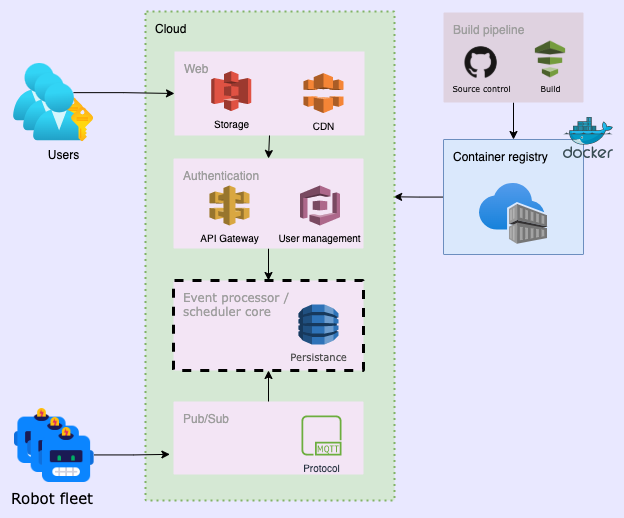

The diagram above was exported from draw.io. Its source (the exported page's mxGraphModel, read from the mxfile embedded in the PNG):
<mxGraphModel dx="1217" dy="1591" grid="1" gridSize="10" guides="1" tooltips="1" connect="1" arrows="1" fold="1" page="1" pageScale="1" pageWidth="1169" pageHeight="827" background="#E9E8FF" math="0" shadow="0">
  <root>
    <mxCell id="0" />
    <mxCell id="1" parent="0" />
    <mxCell id="WYAXOqpteJFUFlvQsgwe-355" style="edgeStyle=orthogonalEdgeStyle;rounded=0;orthogonalLoop=1;jettySize=auto;html=1;entryX=0.996;entryY=0.379;entryDx=0;entryDy=0;entryPerimeter=0;fontFamily=Verdana;fontSize=10;fontColor=#4D4D4D;" edge="1" parent="1" source="9v0ZFI7uk54buWZVUFOP-416" target="341">
      <mxGeometry relative="1" as="geometry" />
    </mxCell>
    <mxCell id="9v0ZFI7uk54buWZVUFOP-416" value="Container registry" style="rounded=1;absoluteArcSize=1;arcSize=2;html=1;strokeColor=#6c8ebf;shadow=0;dashed=0;fontSize=12;align=left;verticalAlign=top;spacing=10;spacingTop=-4;fillColor=#dae8fc;" parent="1" vertex="1">
      <mxGeometry x="480" y="-222" width="140" height="115" as="geometry" />
    </mxCell>
    <mxCell id="WYAXOqpteJFUFlvQsgwe-349" style="edgeStyle=orthogonalEdgeStyle;rounded=0;orthogonalLoop=1;jettySize=auto;html=1;entryX=0.5;entryY=0;entryDx=0;entryDy=0;fontFamily=Verdana;fontSize=15;" edge="1" parent="1" source="9v0ZFI7uk54buWZVUFOP-413" target="9v0ZFI7uk54buWZVUFOP-416">
      <mxGeometry relative="1" as="geometry" />
    </mxCell>
    <mxCell id="9v0ZFI7uk54buWZVUFOP-413" value="Build pipeline" style="rounded=1;absoluteArcSize=1;arcSize=2;html=1;strokeColor=none;gradientColor=none;shadow=0;dashed=0;fontSize=12;fontColor=#9E9E9E;align=left;verticalAlign=top;spacing=10;spacingTop=-4;fillColor=#DFD2E0;" parent="1" vertex="1">
      <mxGeometry x="480" y="-349" width="140" height="90" as="geometry" />
    </mxCell>
    <mxCell id="9v0ZFI7uk54buWZVUFOP-415" value="" style="aspect=fixed;html=1;points=[];align=center;image;fontSize=12;image=img/lib/azure2/containers/Container_Registries.svg;labelBackgroundColor=none;" parent="1" vertex="1">
      <mxGeometry x="516" y="-178" width="68" height="61" as="geometry" />
    </mxCell>
    <mxCell id="9v0ZFI7uk54buWZVUFOP-412" value="&lt;font style=&quot;font-size: 8px&quot;&gt;Source control&lt;/font&gt;" style="shape=image;html=1;verticalAlign=top;verticalLabelPosition=bottom;labelBackgroundColor=none;imageAspect=0;aspect=fixed;image=https://cdn1.iconfinder.com/data/icons/logotypes/32/github-128.png;fontFamily=Verdana;spacingTop=-5;" parent="1" vertex="1">
      <mxGeometry x="501.5" y="-314.74" width="32.24" height="32.24" as="geometry" />
    </mxCell>
    <mxCell id="9v0ZFI7uk54buWZVUFOP-414" value="Build" style="shape=image;html=1;verticalAlign=top;verticalLabelPosition=bottom;labelBackgroundColor=none;imageAspect=0;aspect=fixed;image=https://cdn2.iconfinder.com/data/icons/amazon-aws-stencils/100/Deployment__Management_copy_AWS_Data_Pipeline-128.png;fontSize=8;fontFamily=Verdana;spacingTop=-7;" parent="1" vertex="1">
      <mxGeometry x="561.5" y="-327.5" width="51" height="51" as="geometry" />
    </mxCell>
    <mxCell id="9v0ZFI7uk54buWZVUFOP-419" value="" style="sketch=0;aspect=fixed;html=1;points=[];align=center;image;fontSize=12;image=img/lib/mscae/Docker.svg;labelBackgroundColor=none;" parent="1" vertex="1">
      <mxGeometry x="600" y="-244" width="50" height="41" as="geometry" />
    </mxCell>
    <mxCell id="9v0ZFI7uk54buWZVUFOP-427" value="Tobot fleet&#10;" style="group;labelBackgroundColor=none;verticalAlign=bottom;" parent="1" vertex="1" connectable="0">
      <mxGeometry x="51" y="47" width="79.62" height="74" as="geometry" />
    </mxCell>
    <mxCell id="9v0ZFI7uk54buWZVUFOP-420" value="" style="shape=image;html=1;verticalAlign=top;verticalLabelPosition=bottom;labelBackgroundColor=#ffffff;imageAspect=0;aspect=fixed;image=https://cdn4.iconfinder.com/data/icons/emoji-2-5/64/_robot_emoticons_smiley-128.png;fontSize=8;" parent="9v0ZFI7uk54buWZVUFOP-427" vertex="1">
      <mxGeometry width="55" height="55" as="geometry" />
    </mxCell>
    <mxCell id="9v0ZFI7uk54buWZVUFOP-421" value="" style="shape=image;html=1;verticalAlign=top;verticalLabelPosition=bottom;labelBackgroundColor=#ffffff;imageAspect=0;aspect=fixed;image=https://cdn4.iconfinder.com/data/icons/emoji-2-5/64/_robot_emoticons_smiley-128.png;fontSize=8;" parent="9v0ZFI7uk54buWZVUFOP-427" vertex="1">
      <mxGeometry x="13.240000000000002" y="9" width="55" height="55" as="geometry" />
    </mxCell>
    <mxCell id="9v0ZFI7uk54buWZVUFOP-422" value="Robot fleet" style="shape=image;html=1;verticalAlign=top;verticalLabelPosition=bottom;labelBackgroundColor=none;imageAspect=0;aspect=fixed;image=https://cdn4.iconfinder.com/data/icons/emoji-2-5/64/_robot_emoticons_smiley-128.png;fontSize=15;horizontal=1;align=right;fontFamily=Verdana;" parent="9v0ZFI7uk54buWZVUFOP-427" vertex="1">
      <mxGeometry x="24.620000000000005" y="19" width="55" height="55" as="geometry" />
    </mxCell>
    <mxCell id="341" value="Cloud&lt;br&gt;" style="rounded=1;absoluteArcSize=1;arcSize=2;html=1;strokeColor=#82b366;shadow=0;dashed=1;fontSize=12;align=left;verticalAlign=top;spacing=10;spacingTop=-4;fillColor=#d5e8d4;dashPattern=1 2;strokeWidth=2;" parent="1" vertex="1">
      <mxGeometry x="182.00333061847346" y="-350.00148493736873" width="249.10666938152661" height="488.9614849373687" as="geometry" />
    </mxCell>
    <mxCell id="9v0ZFI7uk54buWZVUFOP-456" style="edgeStyle=orthogonalEdgeStyle;rounded=0;orthogonalLoop=1;jettySize=auto;html=1;entryX=0.5;entryY=0;entryDx=0;entryDy=0;fontSize=8;" parent="1" source="9v0ZFI7uk54buWZVUFOP-435" target="9v0ZFI7uk54buWZVUFOP-431" edge="1">
      <mxGeometry relative="1" as="geometry" />
    </mxCell>
    <mxCell id="9v0ZFI7uk54buWZVUFOP-435" value="Authentication" style="rounded=1;absoluteArcSize=1;arcSize=2;html=1;strokeColor=none;gradientColor=none;shadow=0;dashed=0;fontSize=12;fontColor=#9E9E9E;align=left;verticalAlign=top;spacing=10;spacingTop=-4;fillColor=#F3E5F5;" parent="1" vertex="1">
      <mxGeometry x="210" y="-203" width="190" height="90" as="geometry" />
    </mxCell>
    <mxCell id="9v0ZFI7uk54buWZVUFOP-436" value="API Gateway&lt;br style=&quot;font-size: 10px;&quot;&gt;" style="outlineConnect=0;dashed=0;verticalLabelPosition=bottom;verticalAlign=top;align=center;html=1;shape=mxgraph.aws3.api_gateway;fillColor=#D9A741;gradientColor=none;labelBackgroundColor=none;fontSize=10;" parent="1" vertex="1">
      <mxGeometry x="246" y="-176" width="40" height="40" as="geometry" />
    </mxCell>
    <mxCell id="9v0ZFI7uk54buWZVUFOP-438" value="" style="group" parent="1" vertex="1" connectable="0">
      <mxGeometry x="211" y="-310" width="190" height="84" as="geometry" />
    </mxCell>
    <mxCell id="9v0ZFI7uk54buWZVUFOP-433" value="&lt;div&gt;&lt;span style=&quot;line-height: 0&quot;&gt;Web&lt;/span&gt;&lt;/div&gt;" style="rounded=1;absoluteArcSize=1;arcSize=0;html=1;strokeColor=none;gradientColor=none;shadow=0;dashed=0;fontSize=12;fontColor=#9E9E9E;align=left;verticalAlign=top;spacing=10;spacingTop=-4;fillColor=#F3E5F5;" parent="9v0ZFI7uk54buWZVUFOP-438" vertex="1">
      <mxGeometry width="190" height="84" as="geometry" />
    </mxCell>
    <mxCell id="9v0ZFI7uk54buWZVUFOP-434" value="Storage&lt;br style=&quot;font-size: 10px;&quot;&gt;" style="outlineConnect=0;dashed=0;verticalLabelPosition=bottom;verticalAlign=top;align=center;html=1;shape=mxgraph.aws3.s3;fillColor=#E05243;gradientColor=none;labelBackgroundColor=none;fontSize=10;aspect=fixed;" parent="9v0ZFI7uk54buWZVUFOP-438" vertex="1">
      <mxGeometry x="36.733333333333334" y="19.6" width="40" height="40" as="geometry" />
    </mxCell>
    <mxCell id="9v0ZFI7uk54buWZVUFOP-437" value="CDN" style="outlineConnect=0;dashed=0;verticalLabelPosition=bottom;verticalAlign=top;align=center;html=1;shape=mxgraph.aws3.cloudfront;fillColor=#F58536;gradientColor=none;labelBackgroundColor=none;fontSize=10;" parent="9v0ZFI7uk54buWZVUFOP-438" vertex="1">
      <mxGeometry x="128.93333333333334" y="21.6" width="40" height="40" as="geometry" />
    </mxCell>
    <mxCell id="9v0ZFI7uk54buWZVUFOP-431" value="Event processor / &lt;br&gt;scheduler core" style="rounded=1;absoluteArcSize=1;arcSize=2;html=1;strokeColor=default;gradientColor=none;shadow=0;dashed=1;fontSize=12;fontColor=#9E9E9E;align=left;verticalAlign=top;spacing=10;spacingTop=-4;fillColor=#F3E5F5;fontFamily=Verdana;labelBorderColor=none;strokeWidth=3;" parent="1" vertex="1">
      <mxGeometry x="210" y="-81" width="190" height="90" as="geometry" />
    </mxCell>
    <mxCell id="9v0ZFI7uk54buWZVUFOP-442" style="edgeStyle=orthogonalEdgeStyle;rounded=0;orthogonalLoop=1;jettySize=auto;html=1;exitX=0.5;exitY=1;exitDx=0;exitDy=0;entryX=0.5;entryY=0;entryDx=0;entryDy=0;fontSize=8;" parent="1" source="9v0ZFI7uk54buWZVUFOP-433" target="9v0ZFI7uk54buWZVUFOP-435" edge="1">
      <mxGeometry relative="1" as="geometry" />
    </mxCell>
    <mxCell id="9v0ZFI7uk54buWZVUFOP-444" value="User management" style="outlineConnect=0;dashed=0;verticalLabelPosition=bottom;verticalAlign=top;align=center;html=1;shape=mxgraph.aws3.cognito;fillColor=#AD688B;gradientColor=none;labelBackgroundColor=none;fontSize=10;" parent="1" vertex="1">
      <mxGeometry x="336.5" y="-176" width="40" height="40" as="geometry" />
    </mxCell>
    <mxCell id="9v0ZFI7uk54buWZVUFOP-448" value="" style="group;fontFamily=Verdana;" parent="1" vertex="1" connectable="0">
      <mxGeometry x="210" y="40" width="190" height="73" as="geometry" />
    </mxCell>
    <mxCell id="9v0ZFI7uk54buWZVUFOP-449" value="Pub/Sub" style="rounded=1;absoluteArcSize=1;arcSize=2;html=1;strokeColor=none;gradientColor=none;shadow=0;dashed=0;fontSize=12;fontColor=#9E9E9E;align=left;verticalAlign=top;spacing=10;spacingTop=-4;fillColor=#F3E5F5;" parent="9v0ZFI7uk54buWZVUFOP-448" vertex="1">
      <mxGeometry width="190" height="73.00000000000001" as="geometry" />
    </mxCell>
    <mxCell id="WYAXOqpteJFUFlvQsgwe-342" value="Protocol" style="sketch=0;outlineConnect=0;fontColor=#232F3E;gradientColor=none;fillColor=#6CAE3E;strokeColor=none;dashed=0;verticalLabelPosition=bottom;verticalAlign=top;align=center;html=1;fontSize=10;fontStyle=0;aspect=fixed;pointerEvents=1;shape=mxgraph.aws4.mqtt_protocol;labelBackgroundColor=none;" vertex="1" parent="9v0ZFI7uk54buWZVUFOP-448">
      <mxGeometry x="128" y="14" width="40" height="40" as="geometry" />
    </mxCell>
    <mxCell id="9v0ZFI7uk54buWZVUFOP-451" style="edgeStyle=orthogonalEdgeStyle;rounded=0;orthogonalLoop=1;jettySize=auto;html=1;fontSize=8;" parent="1" source="9v0ZFI7uk54buWZVUFOP-449" target="9v0ZFI7uk54buWZVUFOP-431" edge="1">
      <mxGeometry relative="1" as="geometry" />
    </mxCell>
    <mxCell id="9v0ZFI7uk54buWZVUFOP-453" style="edgeStyle=orthogonalEdgeStyle;rounded=0;orthogonalLoop=1;jettySize=auto;html=1;fontSize=8;" parent="1" source="9v0ZFI7uk54buWZVUFOP-452" target="9v0ZFI7uk54buWZVUFOP-433" edge="1">
      <mxGeometry relative="1" as="geometry" />
    </mxCell>
    <mxCell id="9v0ZFI7uk54buWZVUFOP-452" value="" style="aspect=fixed;html=1;points=[];align=center;image;fontSize=12;image=img/lib/azure2/azure_stack/User_Subscriptions.svg;labelBackgroundColor=none;" parent="1" vertex="1">
      <mxGeometry x="50" y="-298" width="60" height="58.24" as="geometry" />
    </mxCell>
    <mxCell id="9v0ZFI7uk54buWZVUFOP-426" style="edgeStyle=orthogonalEdgeStyle;rounded=0;orthogonalLoop=1;jettySize=auto;html=1;fontSize=8;entryX=-0.019;entryY=0.724;entryDx=0;entryDy=0;entryPerimeter=0;" parent="1" source="9v0ZFI7uk54buWZVUFOP-422" target="9v0ZFI7uk54buWZVUFOP-449" edge="1">
      <mxGeometry relative="1" as="geometry">
        <mxPoint x="84.5" y="-130.19000000000005" as="targetPoint" />
      </mxGeometry>
    </mxCell>
    <mxCell id="WYAXOqpteJFUFlvQsgwe-351" value="" style="aspect=fixed;html=1;points=[];align=center;image;fontSize=12;image=img/lib/azure2/azure_stack/User_Subscriptions.svg;labelBackgroundColor=none;" vertex="1" parent="1">
      <mxGeometry x="60" y="-288" width="60" height="58.24" as="geometry" />
    </mxCell>
    <mxCell id="WYAXOqpteJFUFlvQsgwe-352" value="Users&lt;br&gt;" style="aspect=fixed;html=1;points=[];align=center;image;fontSize=12;image=img/lib/azure2/azure_stack/User_Subscriptions.svg;labelBackgroundColor=none;" vertex="1" parent="1">
      <mxGeometry x="70" y="-278" width="60" height="58.24" as="geometry" />
    </mxCell>
    <mxCell id="WYAXOqpteJFUFlvQsgwe-354" value="Persistance" style="outlineConnect=0;dashed=0;verticalLabelPosition=bottom;verticalAlign=top;align=center;html=1;shape=mxgraph.aws3.dynamo_db;fillColor=#2E73B8;gradientColor=none;labelBackgroundColor=none;labelBorderColor=none;fontFamily=Verdana;fontSize=10;fontColor=#4D4D4D;strokeColor=default;strokeWidth=3;" vertex="1" parent="1">
      <mxGeometry x="335" y="-57" width="40" height="40" as="geometry" />
    </mxCell>
  </root>
</mxGraphModel>